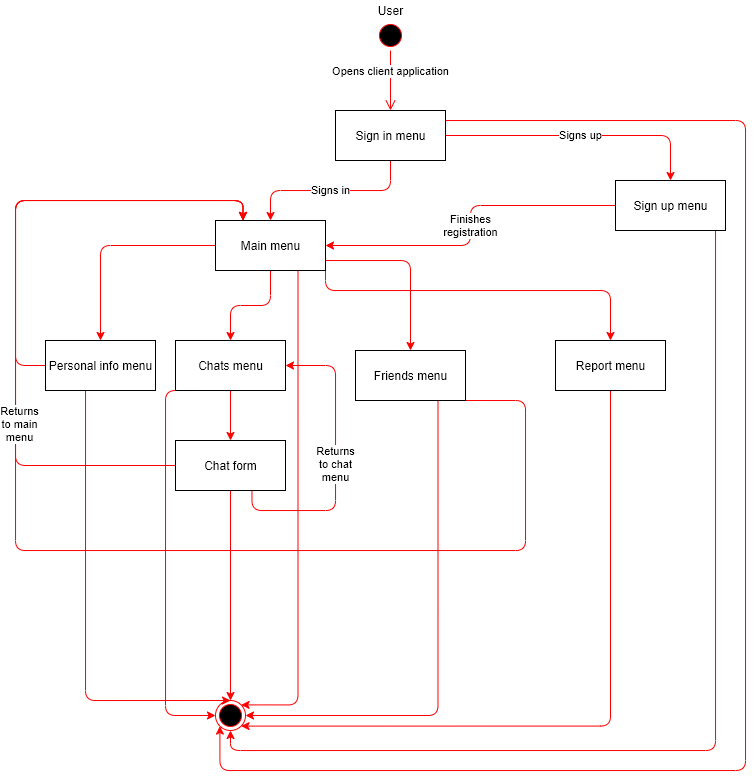

The diagram above was exported from draw.io. Its source (the exported page's mxGraphModel, read from the mxfile embedded in the PNG):
<mxGraphModel dx="813" dy="483" grid="1" gridSize="10" guides="1" tooltips="1" connect="1" arrows="1" fold="1" page="1" pageScale="1" pageWidth="827" pageHeight="1169" math="0" shadow="0">
  <root>
    <mxCell id="0" />
    <mxCell id="1" parent="0" />
    <mxCell id="9EGe9Mkf0UP2s0_SmvTm-3" value="Opens client application" style="edgeStyle=orthogonalEdgeStyle;html=1;verticalAlign=bottom;endArrow=open;endSize=8;strokeColor=#ff0000;entryX=0.5;entryY=0;entryDx=0;entryDy=0;" parent="1" source="9EGe9Mkf0UP2s0_SmvTm-2" target="9EGe9Mkf0UP2s0_SmvTm-7" edge="1">
      <mxGeometry relative="1" as="geometry">
        <mxPoint x="435" y="130" as="targetPoint" />
      </mxGeometry>
    </mxCell>
    <mxCell id="9EGe9Mkf0UP2s0_SmvTm-6" value="" style="group" parent="1" vertex="1" connectable="0">
      <mxGeometry x="415" y="20" width="40" height="50" as="geometry" />
    </mxCell>
    <mxCell id="9EGe9Mkf0UP2s0_SmvTm-2" value="" style="ellipse;html=1;shape=startState;fillColor=#000000;strokeColor=#ff0000;" parent="9EGe9Mkf0UP2s0_SmvTm-6" vertex="1">
      <mxGeometry x="5" y="20" width="30" height="30" as="geometry" />
    </mxCell>
    <mxCell id="9EGe9Mkf0UP2s0_SmvTm-5" value="User" style="text;html=1;align=center;verticalAlign=middle;resizable=0;points=[];autosize=1;" parent="9EGe9Mkf0UP2s0_SmvTm-6" vertex="1">
      <mxGeometry width="40" height="20" as="geometry" />
    </mxCell>
    <mxCell id="9EGe9Mkf0UP2s0_SmvTm-16" value="Signs in" style="edgeStyle=orthogonalEdgeStyle;rounded=1;orthogonalLoop=1;jettySize=auto;html=1;entryX=0.5;entryY=0;entryDx=0;entryDy=0;strokeColor=#FF0000;exitX=0.5;exitY=1;exitDx=0;exitDy=0;" parent="1" source="9EGe9Mkf0UP2s0_SmvTm-7" target="9EGe9Mkf0UP2s0_SmvTm-8" edge="1">
      <mxGeometry relative="1" as="geometry" />
    </mxCell>
    <mxCell id="9EGe9Mkf0UP2s0_SmvTm-17" value="Signs up" style="edgeStyle=orthogonalEdgeStyle;rounded=1;orthogonalLoop=1;jettySize=auto;html=1;entryX=0.5;entryY=0;entryDx=0;entryDy=0;strokeColor=#FF0000;" parent="1" source="9EGe9Mkf0UP2s0_SmvTm-7" target="9EGe9Mkf0UP2s0_SmvTm-13" edge="1">
      <mxGeometry relative="1" as="geometry" />
    </mxCell>
    <mxCell id="9EGe9Mkf0UP2s0_SmvTm-41" style="edgeStyle=orthogonalEdgeStyle;rounded=1;orthogonalLoop=1;jettySize=auto;html=1;entryX=0;entryY=1;entryDx=0;entryDy=0;strokeColor=#FF0000;" parent="1" source="9EGe9Mkf0UP2s0_SmvTm-7" target="9EGe9Mkf0UP2s0_SmvTm-34" edge="1">
      <mxGeometry relative="1" as="geometry">
        <Array as="points">
          <mxPoint x="790" y="140" />
          <mxPoint x="790" y="790" />
          <mxPoint x="264" y="790" />
        </Array>
      </mxGeometry>
    </mxCell>
    <mxCell id="9EGe9Mkf0UP2s0_SmvTm-7" value="Sign in menu" style="html=1;" parent="1" vertex="1">
      <mxGeometry x="380" y="130" width="110" height="50" as="geometry" />
    </mxCell>
    <mxCell id="9EGe9Mkf0UP2s0_SmvTm-20" value="" style="edgeStyle=orthogonalEdgeStyle;rounded=1;orthogonalLoop=1;jettySize=auto;html=1;entryX=0.5;entryY=0;entryDx=0;entryDy=0;strokeColor=#FF0000;" parent="1" source="9EGe9Mkf0UP2s0_SmvTm-8" target="9EGe9Mkf0UP2s0_SmvTm-19" edge="1">
      <mxGeometry relative="1" as="geometry" />
    </mxCell>
    <mxCell id="9EGe9Mkf0UP2s0_SmvTm-22" value="" style="edgeStyle=orthogonalEdgeStyle;rounded=1;orthogonalLoop=1;jettySize=auto;html=1;entryX=0.5;entryY=0;entryDx=0;entryDy=0;strokeColor=#FF0000;" parent="1" source="9EGe9Mkf0UP2s0_SmvTm-8" target="9EGe9Mkf0UP2s0_SmvTm-21" edge="1">
      <mxGeometry relative="1" as="geometry" />
    </mxCell>
    <mxCell id="9EGe9Mkf0UP2s0_SmvTm-24" style="edgeStyle=orthogonalEdgeStyle;rounded=1;orthogonalLoop=1;jettySize=auto;html=1;entryX=0.5;entryY=0;entryDx=0;entryDy=0;strokeColor=#FF0000;" parent="1" source="9EGe9Mkf0UP2s0_SmvTm-8" target="9EGe9Mkf0UP2s0_SmvTm-23" edge="1">
      <mxGeometry relative="1" as="geometry">
        <Array as="points">
          <mxPoint x="455" y="280" />
        </Array>
      </mxGeometry>
    </mxCell>
    <mxCell id="9EGe9Mkf0UP2s0_SmvTm-39" style="edgeStyle=orthogonalEdgeStyle;rounded=1;orthogonalLoop=1;jettySize=auto;html=1;exitX=0.75;exitY=1;exitDx=0;exitDy=0;entryX=1;entryY=0;entryDx=0;entryDy=0;strokeColor=#FF0000;" parent="1" source="9EGe9Mkf0UP2s0_SmvTm-8" target="9EGe9Mkf0UP2s0_SmvTm-34" edge="1">
      <mxGeometry relative="1" as="geometry">
        <Array as="points">
          <mxPoint x="343" y="724" />
        </Array>
      </mxGeometry>
    </mxCell>
    <mxCell id="VjMzktWvz9lo3pXzCSnI-2" style="edgeStyle=orthogonalEdgeStyle;rounded=1;orthogonalLoop=1;jettySize=auto;html=1;entryX=0.5;entryY=0;entryDx=0;entryDy=0;strokeColor=#FF0000;exitX=1;exitY=1;exitDx=0;exitDy=0;" parent="1" source="9EGe9Mkf0UP2s0_SmvTm-8" target="VjMzktWvz9lo3pXzCSnI-1" edge="1">
      <mxGeometry relative="1" as="geometry">
        <Array as="points">
          <mxPoint x="370" y="310" />
          <mxPoint x="655" y="310" />
        </Array>
      </mxGeometry>
    </mxCell>
    <mxCell id="9EGe9Mkf0UP2s0_SmvTm-8" value="Main menu" style="html=1;" parent="1" vertex="1">
      <mxGeometry x="260" y="240" width="110" height="50" as="geometry" />
    </mxCell>
    <mxCell id="9EGe9Mkf0UP2s0_SmvTm-18" value="Finishes&lt;br&gt;registration" style="edgeStyle=orthogonalEdgeStyle;rounded=1;orthogonalLoop=1;jettySize=auto;html=1;strokeColor=#FF0000;" parent="1" source="9EGe9Mkf0UP2s0_SmvTm-13" target="9EGe9Mkf0UP2s0_SmvTm-8" edge="1">
      <mxGeometry relative="1" as="geometry" />
    </mxCell>
    <mxCell id="9EGe9Mkf0UP2s0_SmvTm-40" style="edgeStyle=orthogonalEdgeStyle;rounded=1;orthogonalLoop=1;jettySize=auto;html=1;entryX=0.5;entryY=1;entryDx=0;entryDy=0;strokeColor=#FF0000;" parent="1" source="9EGe9Mkf0UP2s0_SmvTm-13" target="9EGe9Mkf0UP2s0_SmvTm-34" edge="1">
      <mxGeometry relative="1" as="geometry">
        <Array as="points">
          <mxPoint x="760" y="770" />
          <mxPoint x="275" y="770" />
        </Array>
      </mxGeometry>
    </mxCell>
    <mxCell id="9EGe9Mkf0UP2s0_SmvTm-13" value="Sign up menu" style="html=1;" parent="1" vertex="1">
      <mxGeometry x="660" y="200" width="110" height="50" as="geometry" />
    </mxCell>
    <mxCell id="9EGe9Mkf0UP2s0_SmvTm-29" style="edgeStyle=orthogonalEdgeStyle;rounded=1;orthogonalLoop=1;jettySize=auto;html=1;entryX=0.25;entryY=0;entryDx=0;entryDy=0;strokeColor=#FF0000;" parent="1" source="9EGe9Mkf0UP2s0_SmvTm-19" target="9EGe9Mkf0UP2s0_SmvTm-8" edge="1">
      <mxGeometry relative="1" as="geometry">
        <Array as="points">
          <mxPoint x="60" y="385" />
          <mxPoint x="60" y="220" />
          <mxPoint x="288" y="220" />
        </Array>
      </mxGeometry>
    </mxCell>
    <mxCell id="9EGe9Mkf0UP2s0_SmvTm-35" style="edgeStyle=orthogonalEdgeStyle;rounded=1;orthogonalLoop=1;jettySize=auto;html=1;entryX=0.5;entryY=0;entryDx=0;entryDy=0;strokeColor=#FF0000;" parent="1" source="9EGe9Mkf0UP2s0_SmvTm-19" target="9EGe9Mkf0UP2s0_SmvTm-34" edge="1">
      <mxGeometry relative="1" as="geometry">
        <Array as="points">
          <mxPoint x="130" y="720" />
        </Array>
      </mxGeometry>
    </mxCell>
    <mxCell id="9EGe9Mkf0UP2s0_SmvTm-19" value="Personal info menu" style="html=1;" parent="1" vertex="1">
      <mxGeometry x="90" y="360" width="110" height="50" as="geometry" />
    </mxCell>
    <mxCell id="9EGe9Mkf0UP2s0_SmvTm-26" style="edgeStyle=orthogonalEdgeStyle;rounded=1;orthogonalLoop=1;jettySize=auto;html=1;entryX=0.5;entryY=0;entryDx=0;entryDy=0;strokeColor=#FF0000;" parent="1" source="9EGe9Mkf0UP2s0_SmvTm-21" target="9EGe9Mkf0UP2s0_SmvTm-25" edge="1">
      <mxGeometry relative="1" as="geometry" />
    </mxCell>
    <mxCell id="9EGe9Mkf0UP2s0_SmvTm-37" style="edgeStyle=orthogonalEdgeStyle;rounded=1;orthogonalLoop=1;jettySize=auto;html=1;exitX=0.25;exitY=1;exitDx=0;exitDy=0;entryX=0;entryY=0.5;entryDx=0;entryDy=0;strokeColor=#FF0000;" parent="1" source="9EGe9Mkf0UP2s0_SmvTm-21" target="9EGe9Mkf0UP2s0_SmvTm-34" edge="1">
      <mxGeometry relative="1" as="geometry">
        <Array as="points">
          <mxPoint x="210" y="410" />
          <mxPoint x="210" y="735" />
        </Array>
      </mxGeometry>
    </mxCell>
    <mxCell id="9EGe9Mkf0UP2s0_SmvTm-21" value="Chats menu" style="html=1;" parent="1" vertex="1">
      <mxGeometry x="220" y="360" width="110" height="50" as="geometry" />
    </mxCell>
    <mxCell id="9EGe9Mkf0UP2s0_SmvTm-31" style="edgeStyle=orthogonalEdgeStyle;rounded=1;orthogonalLoop=1;jettySize=auto;html=1;entryX=0.25;entryY=0;entryDx=0;entryDy=0;strokeColor=#FF0000;exitX=1;exitY=1;exitDx=0;exitDy=0;" parent="1" source="9EGe9Mkf0UP2s0_SmvTm-23" target="9EGe9Mkf0UP2s0_SmvTm-8" edge="1">
      <mxGeometry relative="1" as="geometry">
        <Array as="points">
          <mxPoint x="570" y="570" />
          <mxPoint x="60" y="570" />
          <mxPoint x="60" y="220" />
          <mxPoint x="288" y="220" />
        </Array>
      </mxGeometry>
    </mxCell>
    <mxCell id="9EGe9Mkf0UP2s0_SmvTm-38" style="edgeStyle=orthogonalEdgeStyle;rounded=1;orthogonalLoop=1;jettySize=auto;html=1;exitX=0.75;exitY=1;exitDx=0;exitDy=0;entryX=1;entryY=0.5;entryDx=0;entryDy=0;strokeColor=#FF0000;" parent="1" source="9EGe9Mkf0UP2s0_SmvTm-23" target="9EGe9Mkf0UP2s0_SmvTm-34" edge="1">
      <mxGeometry relative="1" as="geometry" />
    </mxCell>
    <mxCell id="9EGe9Mkf0UP2s0_SmvTm-23" value="Friends menu" style="html=1;" parent="1" vertex="1">
      <mxGeometry x="400" y="370" width="110" height="50" as="geometry" />
    </mxCell>
    <mxCell id="9EGe9Mkf0UP2s0_SmvTm-28" value="Returns&lt;br&gt;to chat&lt;br&gt;menu" style="edgeStyle=orthogonalEdgeStyle;rounded=1;orthogonalLoop=1;jettySize=auto;html=1;entryX=1;entryY=0.5;entryDx=0;entryDy=0;strokeColor=#FF0000;exitX=0.695;exitY=1;exitDx=0;exitDy=0;exitPerimeter=0;" parent="1" source="9EGe9Mkf0UP2s0_SmvTm-25" target="9EGe9Mkf0UP2s0_SmvTm-21" edge="1">
      <mxGeometry relative="1" as="geometry">
        <Array as="points">
          <mxPoint x="297" y="530" />
          <mxPoint x="380" y="530" />
          <mxPoint x="380" y="385" />
        </Array>
      </mxGeometry>
    </mxCell>
    <mxCell id="9EGe9Mkf0UP2s0_SmvTm-30" style="edgeStyle=orthogonalEdgeStyle;rounded=1;orthogonalLoop=1;jettySize=auto;html=1;entryX=0.25;entryY=0;entryDx=0;entryDy=0;strokeColor=#FF0000;" parent="1" source="9EGe9Mkf0UP2s0_SmvTm-25" target="9EGe9Mkf0UP2s0_SmvTm-8" edge="1">
      <mxGeometry relative="1" as="geometry">
        <Array as="points">
          <mxPoint x="60" y="485" />
          <mxPoint x="60" y="220" />
          <mxPoint x="288" y="220" />
        </Array>
      </mxGeometry>
    </mxCell>
    <mxCell id="9EGe9Mkf0UP2s0_SmvTm-32" value="Returns&lt;br&gt;to main&lt;br&gt;menu" style="edgeLabel;html=1;align=center;verticalAlign=middle;resizable=0;points=[];" parent="9EGe9Mkf0UP2s0_SmvTm-30" vertex="1" connectable="0">
      <mxGeometry x="-0.3993" y="-3" relative="1" as="geometry">
        <mxPoint x="1" as="offset" />
      </mxGeometry>
    </mxCell>
    <mxCell id="9EGe9Mkf0UP2s0_SmvTm-36" style="edgeStyle=orthogonalEdgeStyle;rounded=1;orthogonalLoop=1;jettySize=auto;html=1;entryX=0.5;entryY=0;entryDx=0;entryDy=0;strokeColor=#FF0000;" parent="1" source="9EGe9Mkf0UP2s0_SmvTm-25" target="9EGe9Mkf0UP2s0_SmvTm-34" edge="1">
      <mxGeometry relative="1" as="geometry" />
    </mxCell>
    <mxCell id="9EGe9Mkf0UP2s0_SmvTm-25" value="Chat form" style="html=1;" parent="1" vertex="1">
      <mxGeometry x="220" y="460" width="110" height="50" as="geometry" />
    </mxCell>
    <mxCell id="9EGe9Mkf0UP2s0_SmvTm-34" value="" style="ellipse;html=1;shape=endState;fillColor=#000000;strokeColor=#ff0000;" parent="1" vertex="1">
      <mxGeometry x="260" y="720" width="30" height="30" as="geometry" />
    </mxCell>
    <mxCell id="VjMzktWvz9lo3pXzCSnI-3" style="edgeStyle=orthogonalEdgeStyle;rounded=1;orthogonalLoop=1;jettySize=auto;html=1;entryX=1;entryY=1;entryDx=0;entryDy=0;strokeColor=#FF0000;" parent="1" source="VjMzktWvz9lo3pXzCSnI-1" target="9EGe9Mkf0UP2s0_SmvTm-34" edge="1">
      <mxGeometry relative="1" as="geometry">
        <Array as="points">
          <mxPoint x="655" y="746" />
        </Array>
      </mxGeometry>
    </mxCell>
    <mxCell id="VjMzktWvz9lo3pXzCSnI-1" value="Report menu" style="html=1;" parent="1" vertex="1">
      <mxGeometry x="600" y="360" width="110" height="50" as="geometry" />
    </mxCell>
  </root>
</mxGraphModel>